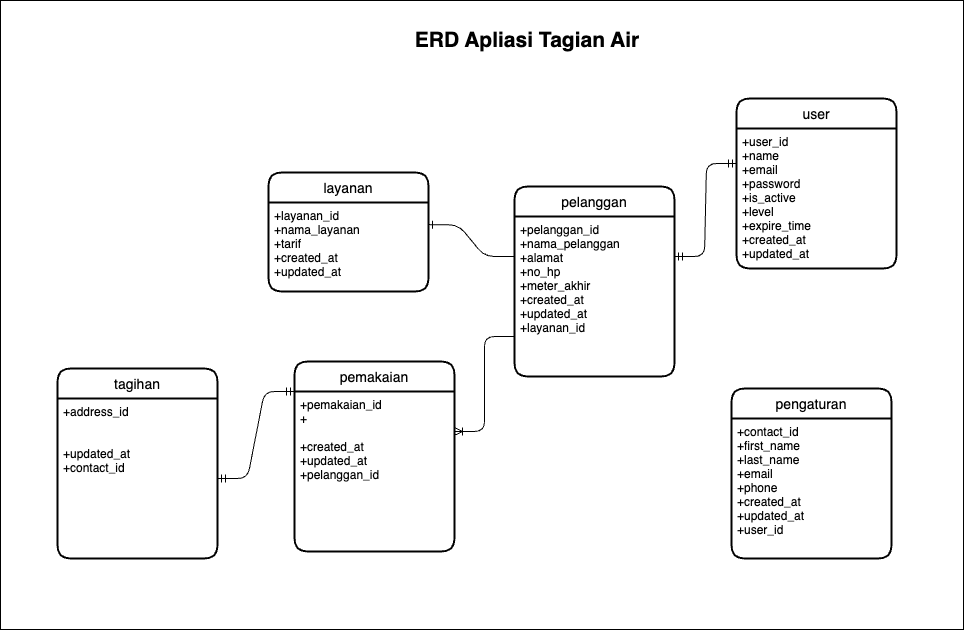

The diagram above was exported from draw.io. Its source (the exported page's mxGraphModel, read from the mxfile embedded in the PNG):
<mxGraphModel dx="2077" dy="1526" grid="0" gridSize="10" guides="1" tooltips="1" connect="1" arrows="1" fold="1" page="1" pageScale="1" pageWidth="850" pageHeight="1100" math="0" shadow="0">
  <root>
    <mxCell id="0" />
    <mxCell id="1" parent="0" />
    <mxCell id="10" value="" style="rounded=0;whiteSpace=wrap;html=1;" parent="1" vertex="1">
      <mxGeometry x="24" y="28" width="963" height="629" as="geometry" />
    </mxCell>
    <mxCell id="2" value="layanan" style="swimlane;childLayout=stackLayout;horizontal=1;startSize=30;horizontalStack=0;rounded=1;fontSize=14;fontStyle=0;strokeWidth=2;resizeParent=0;resizeLast=1;shadow=0;dashed=0;align=center;" parent="1" vertex="1">
      <mxGeometry x="292" y="200" width="160" height="119" as="geometry" />
    </mxCell>
    <mxCell id="3" value="+layanan_id&#10;+nama_layanan&#10;+tarif&#10;+created_at&#10;+updated_at" style="align=left;strokeColor=none;fillColor=none;spacingLeft=4;fontSize=12;verticalAlign=top;resizable=0;rotatable=0;part=1;" parent="2" vertex="1">
      <mxGeometry y="30" width="160" height="89" as="geometry" />
    </mxCell>
    <mxCell id="4" value="pengaturan" style="swimlane;childLayout=stackLayout;horizontal=1;startSize=30;horizontalStack=0;rounded=1;fontSize=14;fontStyle=0;strokeWidth=2;resizeParent=0;resizeLast=1;shadow=0;dashed=0;align=center;" parent="1" vertex="1">
      <mxGeometry x="755" y="416" width="160" height="170" as="geometry" />
    </mxCell>
    <mxCell id="5" value="+contact_id&#10;+first_name&#10;+last_name&#10;+email&#10;+phone&#10;+created_at&#10;+updated_at&#10;+user_id" style="align=left;strokeColor=none;fillColor=none;spacingLeft=4;fontSize=12;verticalAlign=top;resizable=0;rotatable=0;part=1;" parent="4" vertex="1">
      <mxGeometry y="30" width="160" height="140" as="geometry" />
    </mxCell>
    <mxCell id="6" value="user" style="swimlane;childLayout=stackLayout;horizontal=1;startSize=30;horizontalStack=0;rounded=1;fontSize=14;fontStyle=0;strokeWidth=2;resizeParent=0;resizeLast=1;shadow=0;dashed=0;align=center;" parent="1" vertex="1">
      <mxGeometry x="760" y="126" width="160" height="170" as="geometry" />
    </mxCell>
    <mxCell id="7" value="+user_id&#10;+name&#10;+email&#10;+password&#10;+is_active&#10;+level&#10;+expire_time&#10;+created_at&#10;+updated_at" style="align=left;strokeColor=none;fillColor=none;spacingLeft=4;fontSize=12;verticalAlign=top;resizable=0;rotatable=0;part=1;" parent="6" vertex="1">
      <mxGeometry y="30" width="160" height="140" as="geometry" />
    </mxCell>
    <mxCell id="11" value="pelanggan" style="swimlane;childLayout=stackLayout;horizontal=1;startSize=30;horizontalStack=0;rounded=1;fontSize=14;fontStyle=0;strokeWidth=2;resizeParent=0;resizeLast=1;shadow=0;dashed=0;align=center;" vertex="1" parent="1">
      <mxGeometry x="538" y="214" width="160" height="190" as="geometry" />
    </mxCell>
    <mxCell id="12" value="+pelanggan_id&#10;+nama_pelanggan&#10;+alamat&#10;+no_hp&#10;+meter_akhir&#10;+created_at&#10;+updated_at&#10;+layanan_id" style="align=left;strokeColor=none;fillColor=none;spacingLeft=4;fontSize=12;verticalAlign=top;resizable=0;rotatable=0;part=1;" vertex="1" parent="11">
      <mxGeometry y="30" width="160" height="160" as="geometry" />
    </mxCell>
    <mxCell id="13" value="pemakaian" style="swimlane;childLayout=stackLayout;horizontal=1;startSize=30;horizontalStack=0;rounded=1;fontSize=14;fontStyle=0;strokeWidth=2;resizeParent=0;resizeLast=1;shadow=0;dashed=0;align=center;" vertex="1" parent="1">
      <mxGeometry x="318" y="389" width="160" height="190" as="geometry" />
    </mxCell>
    <mxCell id="14" value="+pemakaian_id&#10;+&#10;&#10;+created_at&#10;+updated_at&#10;+pelanggan_id" style="align=left;strokeColor=none;fillColor=none;spacingLeft=4;fontSize=12;verticalAlign=top;resizable=0;rotatable=0;part=1;" vertex="1" parent="13">
      <mxGeometry y="30" width="160" height="160" as="geometry" />
    </mxCell>
    <mxCell id="15" value="tagihan" style="swimlane;childLayout=stackLayout;horizontal=1;startSize=30;horizontalStack=0;rounded=1;fontSize=14;fontStyle=0;strokeWidth=2;resizeParent=0;resizeLast=1;shadow=0;dashed=0;align=center;" vertex="1" parent="1">
      <mxGeometry x="81" y="396" width="160" height="190" as="geometry" />
    </mxCell>
    <mxCell id="16" value="+address_id&#10;&#10;&#10;+updated_at&#10;+contact_id" style="align=left;strokeColor=none;fillColor=none;spacingLeft=4;fontSize=12;verticalAlign=top;resizable=0;rotatable=0;part=1;" vertex="1" parent="15">
      <mxGeometry y="30" width="160" height="160" as="geometry" />
    </mxCell>
    <mxCell id="19" value="" style="edgeStyle=entityRelationEdgeStyle;fontSize=12;html=1;endArrow=ERone;endFill=1;exitX=0;exitY=0.25;exitDx=0;exitDy=0;entryX=1;entryY=0.25;entryDx=0;entryDy=0;" edge="1" parent="1" source="12" target="3">
      <mxGeometry width="100" height="100" relative="1" as="geometry">
        <mxPoint x="689" y="425" as="sourcePoint" />
        <mxPoint x="789" y="325" as="targetPoint" />
      </mxGeometry>
    </mxCell>
    <mxCell id="20" value="" style="edgeStyle=entityRelationEdgeStyle;fontSize=12;html=1;endArrow=ERoneToMany;entryX=1;entryY=0.25;entryDx=0;entryDy=0;exitX=0;exitY=0.75;exitDx=0;exitDy=0;" edge="1" parent="1" source="12" target="14">
      <mxGeometry width="100" height="100" relative="1" as="geometry">
        <mxPoint x="507" y="388" as="sourcePoint" />
        <mxPoint x="607" y="288" as="targetPoint" />
      </mxGeometry>
    </mxCell>
    <mxCell id="21" value="" style="edgeStyle=entityRelationEdgeStyle;fontSize=12;html=1;endArrow=ERmandOne;startArrow=ERmandOne;exitX=1;exitY=0.5;exitDx=0;exitDy=0;entryX=0;entryY=0;entryDx=0;entryDy=0;" edge="1" parent="1" source="16" target="14">
      <mxGeometry width="100" height="100" relative="1" as="geometry">
        <mxPoint x="218" y="597" as="sourcePoint" />
        <mxPoint x="318" y="497" as="targetPoint" />
      </mxGeometry>
    </mxCell>
    <mxCell id="22" value="" style="edgeStyle=entityRelationEdgeStyle;fontSize=12;html=1;endArrow=ERmandOne;startArrow=ERmandOne;entryX=0;entryY=0.25;entryDx=0;entryDy=0;exitX=1;exitY=0.25;exitDx=0;exitDy=0;" edge="1" parent="1" source="12" target="7">
      <mxGeometry width="100" height="100" relative="1" as="geometry">
        <mxPoint x="507" y="503" as="sourcePoint" />
        <mxPoint x="607" y="403" as="targetPoint" />
      </mxGeometry>
    </mxCell>
    <mxCell id="24" value="ERD Apliasi Tagian Air" style="text;html=1;strokeColor=none;fillColor=none;align=center;verticalAlign=middle;whiteSpace=wrap;rounded=0;strokeWidth=4;fontSize=21;fontStyle=1" vertex="1" parent="1">
      <mxGeometry x="425" y="53" width="252" height="30" as="geometry" />
    </mxCell>
  </root>
</mxGraphModel>